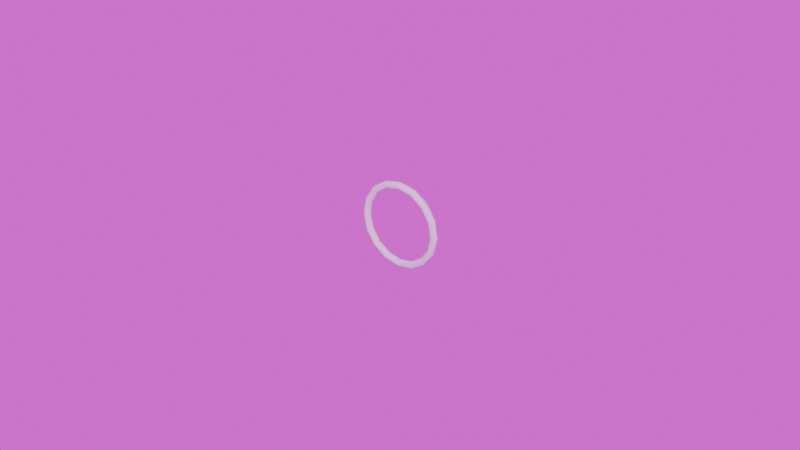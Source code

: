 # Source: Attire_Accessory_Glasses_Monocle.blend  (saved by Blender 4.3.34; exported with 4.5.12 LTS)
import bpy
from mathutils import Matrix  # noqa: F401  (used for matrix-valued properties, if any)

bpy.ops.wm.read_factory_settings(use_empty=True)
scene = bpy.context.scene
scene.name = 'Scene'

# ---- images (referenced by path relative to the original .blend; pixels are not part of the script)
import os
ASSET_DIR = os.environ.get("B2B_ASSET_DIR", "")  # directory of the original .blend (textures are referenced by path, not embedded)
HERE = os.path.dirname(os.path.abspath(__file__))  # packed textures are extracted next to this script under _unpacked/

def load_image(name, relpath, width, height, colorspace="sRGB"):
    """Load a texture the original file referenced (path relative to the .blend, or extracted next to this script)."""
    p = next((c for c in (os.path.join(HERE, relpath), os.path.join(ASSET_DIR, relpath)) if relpath and os.path.exists(c)), "")
    if p:
        img = bpy.data.images.load(p, check_existing=True)
        img.name = name
    else:  # same state as the original file: an image datablock whose file is absent (Cycles renders it pink)
        img = bpy.data.images.new(name, width, height)
        img.source = "FILE"
        img.filepath = "//" + (relpath or name)
    img.colorspace_settings.name = colorspace
    return img
img_forest_exr = load_image('forest.exr', 'forest.exr', 1024, 1024, 'Linear Rec.709')

# ---- world
world_world = bpy.data.worlds.new('World'); scene.world = world_world
world_world.use_nodes = True; world_world.node_tree.nodes.clear()
_N = world_world.node_tree.nodes; _L = world_world.node_tree.links
n0 = _N.new('ShaderNodeOutputWorld'); n0.name = 'World Output'; n0.location = (300, 300)
n1 = _N.new('ShaderNodeBackground'); n1.name = 'Background'; n1.location = (10, 300)
n2 = _N.new('ShaderNodeTexEnvironment'); n2.name = 'Environment Texture'; n2.location = (-270, 260)
n2.image = img_forest_exr
n3 = _N.new('ShaderNodeMapping'); n3.name = 'Mapping'; n3.location = (-450, 260)
n4 = _N.new('ShaderNodeTexCoord'); n4.name = 'Texture Coordinate'; n4.location = (-630, 260)
_L.new(n1.outputs[0], n0.inputs[0])
_L.new(n2.outputs[0], n1.inputs[0])
_L.new(n3.outputs[0], n2.inputs[0])
_L.new(n4.outputs[0], n3.inputs[0])
n0.is_active_output = True
world_world.color = (0.05088, 0.05088, 0.05088)
world_world.use_sun_shadow = False
world_world.sun_shadow_jitter_overblur = 0.0

# ---- meshes
me_attire_accessory_glasses_monocle = bpy.data.meshes.new('Attire_Accessory_Glasses_Monocle')
me_attire_accessory_glasses_monocle.from_pydata([(-0.02794, -0.1038, 0.009697), (-0.02794, -0.1034, 0.01053), (-0.02794, -0.1038, 0.01138), (-0.02794, -0.1058, 0.01053), (-0.02794, -0.1055, 0.01138), (-0.02794, -0.1055, 0.009697), (-0.0231, -0.1034, 0.0115), (-0.02278, -0.1038, 0.01072), (-0.02343, -0.1038, 0.01228), (-0.02343, -0.1055, 0.01228), (-0.0231, -0.1058, 0.0115), (-0.02278, -0.1055, 0.01072), (-0.0196, -0.1038, 0.01484), (-0.0196, -0.1055, 0.01484), (-0.01985, -0.1046, 0.01509), (-0.03748, -0.1038, 0.01365), (-0.03689, -0.1034, 0.01424), (-0.03689, -0.1058, 0.01424), (-0.03233, -0.1046, 0.0126), (-0.03748, -0.1055, 0.01365), (-0.02794, -0.1046, 0.01173), (-0.0331, -0.1038, 0.01072), (-0.03278, -0.1034, 0.0115), (-0.03246, -0.1038, 0.01228), (-0.03278, -0.1058, 0.0115), (-0.03246, -0.1055, 0.01228), (-0.02356, -0.1046, 0.0126), (-0.0331, -0.1055, 0.01072), (-0.02265, -0.1046, 0.01041), (-0.02794, -0.1046, 0.009358), (-0.03323, -0.1046, 0.01041), (-0.02794, -0.1038, 0.03667), (-0.02794, -0.1034, 0.03584), (-0.02794, -0.1038, 0.03499), (-0.02794, -0.1058, 0.03584), (-0.02794, -0.1055, 0.03499), (-0.02794, -0.1055, 0.03667), (-0.03278, -0.1034, 0.03487), (-0.0331, -0.1038, 0.03565), (-0.03246, -0.1038, 0.03409), (-0.03246, -0.1055, 0.03409), (-0.03278, -0.1058, 0.03487), (-0.0331, -0.1055, 0.03565), (-0.03748, -0.1055, 0.03272), (-0.0196, -0.1038, 0.03153), (-0.02356, -0.1046, 0.03376), (-0.02794, -0.1046, 0.03464), (-0.02278, -0.1038, 0.03565), (-0.0231, -0.1034, 0.03487), (-0.02343, -0.1038, 0.03409), (-0.0231, -0.1058, 0.03487), (-0.02343, -0.1055, 0.03409), (-0.03233, -0.1046, 0.03376), (-0.02278, -0.1055, 0.03565), (-0.03323, -0.1046, 0.03596), (-0.02794, -0.1046, 0.03701), (-0.02265, -0.1046, 0.03596), (-0.01817, -0.1046, 0.03296), (-0.01446, -0.1038, 0.02318), (-0.01529, -0.1034, 0.02318), (-0.01614, -0.1038, 0.02318), (-0.01529, -0.1058, 0.02318), (-0.01614, -0.1055, 0.02318), (-0.01446, -0.1055, 0.02318), (-0.01625, -0.1034, 0.02803), (-0.01548, -0.1038, 0.02835), (-0.01704, -0.1038, 0.0277), (-0.01704, -0.1055, 0.0277), (-0.01625, -0.1058, 0.02803), (-0.01548, -0.1055, 0.02835), (-0.01841, -0.1038, 0.03272), (-0.019, -0.1034, 0.03213), (-0.0196, -0.1055, 0.03153), (-0.019, -0.1058, 0.03213), (-0.01841, -0.1055, 0.03272), (-0.01985, -0.1046, 0.03128), (-0.01841, -0.1038, 0.01365), (-0.019, -0.1034, 0.01424), (-0.019, -0.1058, 0.01424), (-0.01736, -0.1046, 0.0188), (-0.01841, -0.1055, 0.01365), (-0.01649, -0.1046, 0.02318), (-0.01548, -0.1038, 0.01802), (-0.01625, -0.1034, 0.01834), (-0.01704, -0.1038, 0.01867), (-0.01625, -0.1058, 0.01834), (-0.01704, -0.1055, 0.01867), (-0.01736, -0.1046, 0.02757), (-0.01548, -0.1055, 0.01802), (-0.01517, -0.1046, 0.02848), (-0.01412, -0.1046, 0.02318), (-0.01517, -0.1046, 0.01789), (-0.01817, -0.1046, 0.01341), (-0.04143, -0.1038, 0.02318), (-0.04059, -0.1034, 0.02318), (-0.03975, -0.1038, 0.02318), (-0.04059, -0.1058, 0.02318), (-0.03975, -0.1055, 0.02318), (-0.04143, -0.1055, 0.02318), (-0.03963, -0.1034, 0.01834), (-0.0404, -0.1038, 0.01802), (-0.03885, -0.1038, 0.01867), (-0.03885, -0.1055, 0.01867), (-0.03963, -0.1058, 0.01834), (-0.0404, -0.1055, 0.01802), (-0.03629, -0.1038, 0.01484), (-0.03629, -0.1055, 0.01484), (-0.03604, -0.1046, 0.03128), (-0.03604, -0.1046, 0.01509), (-0.03748, -0.1038, 0.03272), (-0.03689, -0.1034, 0.03213), (-0.03629, -0.1038, 0.03153), (-0.03689, -0.1058, 0.03213), (-0.03629, -0.1055, 0.03153), (-0.03852, -0.1046, 0.02757), (-0.03939, -0.1046, 0.02318), (-0.0404, -0.1038, 0.02835), (-0.03963, -0.1034, 0.02803), (-0.03885, -0.1038, 0.0277), (-0.03963, -0.1058, 0.02803), (-0.03885, -0.1055, 0.0277), (-0.03852, -0.1046, 0.0188), (-0.0404, -0.1055, 0.02835), (-0.04072, -0.1046, 0.01789), (-0.04177, -0.1046, 0.02318), (-0.04072, -0.1046, 0.02848), (-0.03772, -0.1046, 0.01341), (-0.03772, -0.1046, 0.03296)], [], [(12, 8, 26, 14), (25, 4, 20, 18), (9, 13, 14, 26), (15, 21, 30, 126), (21, 0, 29, 30), (106, 25, 18, 108), (4, 9, 26, 20), (28, 11, 5, 29), (7, 0, 1, 6), (2, 8, 6, 1), (3, 10, 9, 4), (7, 76, 92, 28), (5, 11, 10, 3), (76, 7, 6, 77), (8, 12, 77, 6), (10, 78, 13, 9), (11, 80, 78, 10), (8, 2, 20, 26), (21, 15, 16, 22), (105, 23, 22, 16), (17, 24, 25, 106), (19, 27, 24, 17), (23, 105, 108, 18), (0, 21, 22, 1), (23, 2, 1, 22), (24, 3, 4, 25), (2, 23, 18, 20), (27, 5, 3, 24), (27, 19, 126, 30), (80, 11, 28, 92), (5, 27, 30, 29), (7, 28, 29, 0), (111, 39, 52, 107), (51, 35, 46, 45), (40, 113, 107, 52), (70, 47, 56, 57), (47, 31, 55, 56), (72, 51, 45, 75), (35, 40, 52, 46), (54, 42, 36, 55), (38, 31, 32, 37), (33, 39, 37, 32), (34, 41, 40, 35), (38, 109, 127, 54), (36, 42, 41, 34), (109, 38, 37, 110), (39, 111, 110, 37), (41, 112, 113, 40), (42, 43, 112, 41), (39, 33, 46, 52), (47, 70, 71, 48), (44, 49, 48, 71), (73, 50, 51, 72), (74, 53, 50, 73), (49, 44, 75, 45), (31, 47, 48, 32), (49, 33, 32, 48), (50, 34, 35, 51), (33, 49, 45, 46), (53, 36, 34, 50), (53, 74, 57, 56), (43, 42, 54, 127), (36, 53, 56, 55), (38, 54, 55, 31), (44, 66, 87, 75), (86, 62, 81, 79), (67, 72, 75, 87), (76, 82, 91, 92), (82, 58, 90, 91), (13, 86, 79, 14), (62, 67, 87, 81), (89, 69, 63, 90), (65, 58, 59, 64), (60, 66, 64, 59), (61, 68, 67, 62), (65, 70, 57, 89), (63, 69, 68, 61), (70, 65, 64, 71), (66, 44, 71, 64), (68, 73, 72, 67), (69, 74, 73, 68), (66, 60, 81, 87), (82, 76, 77, 83), (12, 84, 83, 77), (78, 85, 86, 13), (80, 88, 85, 78), (84, 12, 14, 79), (58, 82, 83, 59), (84, 60, 59, 83), (85, 61, 62, 86), (60, 84, 79, 81), (88, 63, 61, 85), (88, 80, 92, 91), (74, 69, 89, 57), (63, 88, 91, 90), (65, 89, 90, 58), (105, 101, 121, 108), (120, 97, 115, 114), (102, 106, 108, 121), (109, 116, 125, 127), (116, 93, 124, 125), (113, 120, 114, 107), (97, 102, 121, 115), (123, 104, 98, 124), (100, 93, 94, 99), (95, 101, 99, 94), (96, 103, 102, 97), (100, 15, 126, 123), (98, 104, 103, 96), (15, 100, 99, 16), (101, 105, 16, 99), (103, 17, 106, 102), (104, 19, 17, 103), (101, 95, 115, 121), (116, 109, 110, 117), (111, 118, 117, 110), (112, 119, 120, 113), (43, 122, 119, 112), (118, 111, 107, 114), (93, 116, 117, 94), (118, 95, 94, 117), (119, 96, 97, 120), (95, 118, 114, 115), (122, 98, 96, 119), (122, 43, 127, 125), (19, 104, 123, 126), (98, 122, 125, 124), (100, 123, 124, 93)])
me_attire_accessory_glasses_monocle.polygons.foreach_set('use_smooth', [True] * 128)
_uv = me_attire_accessory_glasses_monocle.uv_layers.new(name='UVMap')
_uv.uv.foreach_set('vector', [0.0, 0.0, 0.0, 0.0, 0.0, 0.0, 0.0, 0.0, 0.0, 0.0, 0.0, 0.0, 0.0, 0.0, 0.0, 0.0, 0.0, 0.0, 0.0, 0.0, 0.0, 0.0, 0.0, 0.0, 0.0, 0.0, 0.0, 0.0, 0.0, 0.0, 0.0, 0.0, 0.0, 0.0, 0.0, 0.0, 0.0, 0.0, 0.0, 0.0, 0.0, 0.0, 0.0, 0.0, 0.0, 0.0, 0.0, 0.0, 0.0, 0.0, 0.0, 0.0, 0.0, 0.0, 0.0, 0.0, 0.0, 0.0, 0.0, 0.0, 0.0, 0.0, 0.0, 0.0, 0.0, 0.0, 0.0, 0.0, 0.0, 0.0, 0.0, 0.0, 0.0, 0.0, 0.0, 0.0, 0.0, 0.0, 0.0, 0.0, 0.0, 0.0, 0.0, 0.0, 0.0, 0.0, 0.0, 0.0, 0.0, 0.0, 0.0, 0.0, 0.0, 0.0, 0.0, 0.0, 0.0, 0.0, 0.0, 0.0, 0.0, 0.0, 0.0, 0.0, 0.0, 0.0, 0.0, 0.0, 0.0, 0.0, 0.0, 0.0, 0.0, 0.0, 0.0, 0.0, 0.0, 0.0, 0.0, 0.0, 0.0, 0.0, 0.0, 0.0, 0.0, 0.0, 0.0, 0.0, 0.0, 0.0, 0.0, 0.0, 0.0, 0.0, 0.0, 0.0, 0.0, 0.0, 0.0, 0.0, 0.0, 0.0, 0.0, 0.0, 0.0, 0.0, 0.0, 0.0, 0.0, 0.0, 0.0, 0.0, 0.0, 0.0, 0.0, 0.0, 0.0, 0.0, 0.0, 0.0, 0.0, 0.0, 0.0, 0.0, 0.0, 0.0, 0.0, 0.0, 0.0, 0.0, 0.0, 0.0, 0.0, 0.0, 0.0, 0.0, 0.0, 0.0, 0.0, 0.0, 0.0, 0.0, 0.0, 0.0, 0.0, 0.0, 0.0, 0.0, 0.0, 0.0, 0.0, 0.0, 0.0, 0.0, 0.0, 0.0, 0.0, 0.0, 0.0, 0.0, 0.0, 0.0, 0.0, 0.0, 0.0, 0.0, 0.0, 0.0, 0.0, 0.0, 0.0, 0.0, 0.0, 0.0, 0.0, 0.0, 0.0, 0.0, 0.0, 0.0, 0.0, 0.0, 0.0, 0.0, 0.0, 0.0, 0.0, 0.0, 0.0, 0.0, 0.0, 0.0, 0.0, 0.0, 0.0, 0.0, 0.0, 0.0, 0.0, 0.0, 0.0, 0.0, 0.0, 0.0, 0.0, 0.0, 0.0, 0.0, 0.0, 0.0, 0.0, 0.0, 0.0, 0.0, 0.0, 0.0, 0.0, 0.0, 0.0, 0.0, 0.0, 0.0, 0.0, 0.0, 0.0, 0.0, 0.0, 0.0, 0.0, 0.0, 0.0, 0.0, 0.0, 0.0, 0.0, 0.0, 0.0, 0.0, 0.0, 0.0, 0.0, 0.0, 0.0, 0.0, 0.0, 0.0, 0.0, 0.0, 0.0, 0.0, 0.0, 0.0, 0.0, 0.0, 0.0, 0.0, 0.0, 0.0, 0.0, 0.0, 0.0, 0.0, 0.0, 0.0, 0.0, 0.0, 0.0, 0.0, 0.0, 0.0, 0.0, 0.0, 0.0, 0.0, 0.0, 0.0, 0.0, 0.0, 0.0, 0.0, 0.0, 0.0, 0.0, 0.0, 0.0, 0.0, 0.0, 0.0, 0.0, 0.0, 0.0, 0.0, 0.0, 0.0, 0.0, 0.0, 0.0, 0.0, 0.0, 0.0, 0.0, 0.0, 0.0, 0.0, 0.0, 0.0, 0.0, 0.0, 0.0, 0.0, 0.0, 0.0, 0.0, 0.0, 0.0, 0.0, 0.0, 0.0, 0.0, 0.0, 0.0, 0.0, 0.0, 0.0, 0.0, 0.0, 0.0, 0.0, 0.0, 0.0, 0.0, 0.0, 0.0, 0.0, 0.0, 0.0, 0.0, 0.0, 0.0, 0.0, 0.0, 0.0, 0.0, 0.0, 0.0, 0.0, 0.0, 0.0, 0.0, 0.0, 0.0, 0.0, 0.0, 0.0, 0.0, 0.0, 0.0, 0.0, 0.0, 0.0, 0.0, 0.0, 0.0, 0.0, 0.0, 0.0, 0.0, 0.0, 0.0, 0.0, 0.0, 0.0, 0.0, 0.0, 0.0, 0.0, 0.0, 0.0, 0.0, 0.0, 0.0, 0.0, 0.0, 0.0, 0.0, 0.0, 0.0, 0.0, 0.0, 0.0, 0.0, 0.0, 0.0, 0.0, 0.0, 0.0, 0.0, 0.0, 0.0, 0.0, 0.0, 0.0, 0.0, 0.0, 0.0, 0.0, 0.0, 0.0, 0.0, 0.0, 0.0, 0.0, 0.0, 0.0, 0.0, 0.0, 0.0, 0.0, 0.0, 0.0, 0.0, 0.0, 0.0, 0.0, 0.0, 0.0, 0.0, 0.0, 0.0, 0.0, 0.0, 0.0, 0.0, 0.0, 0.0, 0.0, 0.0, 0.0, 0.0, 0.0, 0.0, 0.0, 0.0, 0.0, 0.0, 0.0, 0.0, 0.0, 0.0, 0.0, 0.0, 0.0, 0.0, 0.0, 0.0, 0.0, 0.0, 0.0, 0.0, 0.0, 0.0, 0.0, 0.0, 0.0, 0.0, 0.0, 0.0, 0.0, 0.0, 0.0, 0.0, 0.0, 0.0, 0.0, 0.0, 0.0, 0.0, 0.0, 0.0, 0.0, 0.0, 0.0, 0.0, 0.0, 0.0, 0.0, 0.0, 0.0, 0.0, 0.0, 0.0, 0.0, 0.0, 0.0, 0.0, 0.0, 0.0, 0.0, 0.0, 0.0, 0.0, 0.0, 0.0, 0.0, 0.0, 0.0, 0.0, 0.0, 0.0, 0.0, 0.0, 0.0, 0.0, 0.0, 0.0, 0.0, 0.0, 0.0, 0.0, 0.0, 0.0, 0.0, 0.0, 0.0, 0.0, 0.0, 0.0, 0.0, 0.0, 0.0, 0.0, 0.0, 0.0, 0.0, 0.0, 0.0, 0.0, 0.0, 0.0, 0.0, 0.0, 0.0, 0.0, 0.0, 0.0, 0.0, 0.0, 0.0, 0.0, 0.0, 0.0, 0.0, 0.0, 0.0, 0.0, 0.0, 0.0, 0.0, 0.0, 0.0, 0.0, 0.0, 0.0, 0.0, 0.0, 0.0, 0.0, 0.0, 0.0, 0.0, 0.0, 0.0, 0.0, 0.0, 0.0, 0.0, 0.0, 0.0, 0.0, 0.0, 0.0, 0.0, 0.0, 0.0, 0.0, 0.0, 0.0, 0.0, 0.0, 0.0, 0.0, 0.0, 0.0, 0.0, 0.0, 0.0, 0.0, 0.0, 0.0, 0.0, 0.0, 0.0, 0.0, 0.0, 0.0, 0.0, 0.0, 0.0, 0.0, 0.0, 0.0, 0.0, 0.0, 0.0, 0.0, 0.0, 0.0, 0.0, 0.0, 0.0, 0.0, 0.0, 0.0, 0.0, 0.0, 0.0, 0.0, 0.0, 0.0, 0.0, 0.0, 0.0, 0.0, 0.0, 0.0, 0.0, 0.0, 0.0, 0.0, 0.0, 0.0, 0.0, 0.0, 0.0, 0.0, 0.0, 0.0, 0.0, 0.0, 0.0, 0.0, 0.0, 0.0, 0.0, 0.0, 0.0, 0.0, 0.0, 0.0, 0.0, 0.0, 0.0, 0.0, 0.0, 0.0, 0.0, 0.0, 0.0, 0.0, 0.0, 0.0, 0.0, 0.0, 0.0, 0.0, 0.0, 0.0, 0.0, 0.0, 0.0, 0.0, 0.0, 0.0, 0.0, 0.0, 0.0, 0.0, 0.0, 0.0, 0.0, 0.0, 0.0, 0.0, 0.0, 0.0, 0.0, 0.0, 0.0, 0.0, 0.0, 0.0, 0.0, 0.0, 0.0, 0.0, 0.0, 0.0, 0.0, 0.0, 0.0, 0.0, 0.0, 0.0, 0.0, 0.0, 0.0, 0.0, 0.0, 0.0, 0.0, 0.0, 0.0, 0.0, 0.0, 0.0, 0.0, 0.0, 0.0, 0.0, 0.0, 0.0, 0.0, 0.0, 0.0, 0.0, 0.0, 0.0, 0.0, 0.0, 0.0, 0.0, 0.0, 0.0, 0.0, 0.0, 0.0, 0.0, 0.0, 0.0, 0.0, 0.0, 0.0, 0.0, 0.0, 0.0, 0.0, 0.0, 0.0, 0.0, 0.0, 0.0, 0.0, 0.0, 0.0, 0.0, 0.0, 0.0, 0.0, 0.0, 0.0, 0.0, 0.0, 0.0, 0.0, 0.0, 0.0, 0.0, 0.0, 0.0, 0.0, 0.0, 0.0, 0.0, 0.0, 0.0, 0.0, 0.0, 0.0, 0.0, 0.0, 0.0, 0.0, 0.0, 0.0, 0.0, 0.0, 0.0, 0.0, 0.0, 0.0, 0.0, 0.0, 0.0, 0.0, 0.0, 0.0, 0.0, 0.0, 0.0, 0.0, 0.0, 0.0, 0.0, 0.0, 0.0, 0.0, 0.0, 0.0, 0.0, 0.0, 0.0, 0.0, 0.0, 0.0, 0.0, 0.0, 0.0, 0.0, 0.0, 0.0, 0.0, 0.0, 0.0, 0.0, 0.0, 0.0, 0.0, 0.0, 0.0, 0.0, 0.0, 0.0, 0.0, 0.0, 0.0, 0.0, 0.0, 0.0, 0.0, 0.0, 0.0, 0.0, 0.0, 0.0, 0.0, 0.0, 0.0, 0.0, 0.0, 0.0, 0.0, 0.0, 0.0, 0.0, 0.0, 0.0, 0.0, 0.0, 0.0, 0.0, 0.0, 0.0, 0.0, 0.0, 0.0, 0.0, 0.0, 0.0, 0.0, 0.0, 0.0, 0.0, 0.0, 0.0, 0.0, 0.0, 0.0, 0.0, 0.0, 0.0, 0.0, 0.0, 0.0, 0.0, 0.0, 0.0, 0.0, 0.0, 0.0, 0.0, 0.0, 0.0, 0.0, 0.0, 0.0, 0.0, 0.0, 0.0, 0.0, 0.0, 0.0, 0.0, 0.0, 0.0, 0.0, 0.0, 0.0, 0.0, 0.0, 0.0, 0.0, 0.0, 0.0, 0.0, 0.0, 0.0, 0.0, 0.0, 0.0, 0.0, 0.0, 0.0, 0.0, 0.0, 0.0, 0.0, 0.0, 0.0, 0.0, 0.0, 0.0, 0.0, 0.0, 0.0, 0.0, 0.0, 0.0, 0.0, 0.0, 0.0, 0.0, 0.0, 0.0, 0.0, 0.0, 0.0, 0.0, 0.0, 0.0, 0.0, 0.0, 0.0, 0.0, 0.0, 0.0, 0.0, 0.0, 0.0, 0.0, 0.0, 0.0, 0.0, 0.0, 0.0, 0.0, 0.0, 0.0, 0.0, 0.0, 0.0, 0.0, 0.0, 0.0, 0.0])
me_attire_accessory_glasses_monocle.update()
me_attire_accessory_glasses_monocle.normals_split_custom_set([tuple(v) for v in zip(*[iter([-0.3761, 0.7432, 0.5534, -0.2669, 0.7167, 0.6443, -0.3827, -1.427e-05, 0.9239, -0.6958, -0.1784, 0.6957, 0.2669, -0.7167, 0.6443, 8.637e-07, -0.7167, 0.6974, -7.966e-08, -1.274e-05, 1.0, 0.3827, -6.692e-06, 0.9239, -0.2669, -0.7167, 0.6443, -0.4083, -0.8164, 0.4083, -0.6958, -0.1784, 0.6957, -0.3827, -1.427e-05, 0.9239, -0.401, 0.6865, -0.6066, -0.275, 0.6954, -0.6639, -0.3827, 2.89e-06, -0.9239, -0.6929, 0.1992, -0.6929, -0.275, 0.6954, -0.6639, 6.196e-07, 0.6954, -0.7186, -3.544e-07, 1.194e-05, -1.0, -0.3827, 2.89e-06, -0.9239, 0.3761, -0.7432, 0.5534, 0.2669, -0.7167, 0.6443, 0.3827, -6.692e-06, 0.9239, 0.6958, 0.1784, 0.6957, 8.637e-07, -0.7167, 0.6974, -0.2669, -0.7167, 0.6443, -0.3827, -1.427e-05, 0.9239, -7.966e-08, -1.274e-05, 1.0, 0.3827, 1.059e-05, -0.9239, 0.275, -0.6954, -0.664, -6.851e-06, -0.6953, -0.7187, -3.544e-07, 1.194e-05, -1.0, 0.275, 0.6954, -0.6639, 6.196e-07, 0.6954, -0.7186, 2.934e-08, 0.9998, -0.02105, 0.008058, 0.9998, -0.01945, -6.137e-07, 0.7167, 0.6974, -0.2669, 0.7167, 0.6443, 0.008058, 0.9998, -0.01945, 2.934e-08, 0.9998, -0.02105, 2.62e-06, -0.9998, -0.02107, 0.008066, -0.9998, -0.01947, -0.2669, -0.7167, 0.6443, 8.637e-07, -0.7167, 0.6974, 0.275, 0.6954, -0.6639, 0.5837, 0.5644, -0.5837, 0.5521, 3.805e-06, -0.8338, 0.3827, 1.059e-05, -0.9239, -6.851e-06, -0.6953, -0.7187, 0.275, -0.6954, -0.664, 0.008066, -0.9998, -0.01947, 2.62e-06, -0.9998, -0.02107, 0.5837, 0.5644, -0.5837, 0.275, 0.6954, -0.6639, 0.008058, 0.9998, -0.01945, 0.06451, 0.9958, -0.06451, -0.2669, 0.7167, 0.6443, -0.3761, 0.7432, 0.5534, 0.06451, 0.9958, -0.06451, 0.008058, 0.9998, -0.01945, 0.008066, -0.9998, -0.01947, 0.01451, -0.9998, -0.01451, -0.4083, -0.8164, 0.4083, -0.2669, -0.7167, 0.6443, 0.275, -0.6954, -0.664, 0.4428, -0.7797, -0.4428, 0.01451, -0.9998, -0.01451, 0.008066, -0.9998, -0.01947, -0.2669, 0.7167, 0.6443, -6.137e-07, 0.7167, 0.6974, -7.966e-08, -1.274e-05, 1.0, -0.3827, -1.427e-05, 0.9239, -0.275, 0.6954, -0.6639, -0.401, 0.6865, -0.6066, -0.01007, 0.9982, -0.0592, -0.008055, 0.9998, -0.01945, 0.3761, 0.7431, 0.5534, 0.2669, 0.7167, 0.6443, -0.008055, 0.9998, -0.01945, -0.01007, 0.9982, -0.0592, -0.01008, -0.9982, -0.05922, -0.008062, -0.9998, -0.01946, 0.2669, -0.7167, 0.6443, 0.3761, -0.7432, 0.5534, -0.401, -0.6864, -0.6066, -0.275, -0.6954, -0.6639, -0.008062, -0.9998, -0.01946, -0.01008, -0.9982, -0.05922, 0.2669, 0.7167, 0.6443, 0.3761, 0.7431, 0.5534, 0.6958, 0.1784, 0.6957, 0.3827, -6.692e-06, 0.9239, 6.196e-07, 0.6954, -0.7186, -0.275, 0.6954, -0.6639, -0.008055, 0.9998, -0.01945, 2.934e-08, 0.9998, -0.02105, 0.2669, 0.7167, 0.6443, -6.137e-07, 0.7167, 0.6974, 2.934e-08, 0.9998, -0.02105, -0.008055, 0.9998, -0.01945, -0.008062, -0.9998, -0.01946, 2.62e-06, -0.9998, -0.02107, 8.637e-07, -0.7167, 0.6974, 0.2669, -0.7167, 0.6443, -6.137e-07, 0.7167, 0.6974, 0.2669, 0.7167, 0.6443, 0.3827, -6.692e-06, 0.9239, -7.966e-08, -1.274e-05, 1.0, -0.275, -0.6954, -0.6639, -6.851e-06, -0.6953, -0.7187, 2.62e-06, -0.9998, -0.02107, -0.008062, -0.9998, -0.01946, -0.275, -0.6954, -0.6639, -0.401, -0.6864, -0.6066, -0.6929, 0.1992, -0.6929, -0.3827, 2.89e-06, -0.9239, 0.4428, -0.7797, -0.4428, 0.275, -0.6954, -0.664, 0.3827, 1.059e-05, -0.9239, 0.5521, 3.805e-06, -0.8338, -6.851e-06, -0.6953, -0.7187, -0.275, -0.6954, -0.6639, -0.3827, 2.89e-06, -0.9239, -3.544e-07, 1.194e-05, -1.0, 0.275, 0.6954, -0.6639, 0.3827, 1.059e-05, -0.9239, -3.544e-07, 1.194e-05, -1.0, 6.196e-07, 0.6954, -0.7186, 0.3761, 0.7432, -0.5534, 0.2669, 0.7167, -0.6443, 0.3827, -9.5e-06, -0.9239, 0.6958, -0.1784, -0.6957, -0.2669, -0.7167, -0.6443, -1.869e-08, -0.7167, -0.6974, 3.684e-07, -1.127e-05, -1.0, -0.3827, -1.217e-05, -0.9239, 0.2669, -0.7167, -0.6443, 0.4083, -0.8164, -0.4083, 0.6958, -0.1784, -0.6957, 0.3827, -9.5e-06, -0.9239, 0.401, 0.6864, 0.6066, 0.275, 0.6954, 0.664, 0.3827, 5.572e-06, 0.9239, 0.6929, 0.1992, 0.6929, 0.275, 0.6954, 0.664, -1.827e-07, 0.6954, 0.7186, 7.851e-07, 9.018e-06, 1.0, 0.3827, 5.572e-06, 0.9239, -0.3761, -0.7432, -0.5534, -0.2669, -0.7167, -0.6443, -0.3827, -1.217e-05, -0.9239, -0.6958, 0.1784, -0.6957, -1.869e-08, -0.7167, -0.6974, 0.2669, -0.7167, -0.6443, 0.3827, -9.5e-06, -0.9239, 3.684e-07, -1.127e-05, -1.0, -0.3827, 8.723e-06, 0.9239, -0.275, -0.6954, 0.664, 6.403e-06, -0.6953, 0.7187, 7.851e-07, 9.018e-06, 1.0, -0.275, 0.6954, 0.6639, -1.827e-07, 0.6954, 0.7186, -1.106e-06, 0.9998, 0.02104, -0.008061, 0.9998, 0.01944, -2.203e-07, 0.7167, -0.6974, 0.2669, 0.7167, -0.6443, -0.008061, 0.9998, 0.01944, -1.106e-06, 0.9998, 0.02104, -2.011e-06, -0.9998, 0.02107, -0.008063, -0.9998, 0.01947, 0.2669, -0.7167, -0.6443, -1.869e-08, -0.7167, -0.6974, -0.275, 0.6954, 0.6639, -0.5837, 0.5644, 0.5837, -0.552, 5.408e-06, 0.8338, -0.3827, 8.723e-06, 0.9239, 6.403e-06, -0.6953, 0.7187, -0.275, -0.6954, 0.664, -0.008063, -0.9998, 0.01947, -2.011e-06, -0.9998, 0.02107, -0.5837, 0.5644, 0.5837, -0.275, 0.6954, 0.6639, -0.008061, 0.9998, 0.01944, -0.06452, 0.9958, 0.06451, 0.2669, 0.7167, -0.6443, 0.3761, 0.7432, -0.5534, -0.06452, 0.9958, 0.06451, -0.008061, 0.9998, 0.01944, -0.008063, -0.9998, 0.01947, -0.01451, -0.9998, 0.01451, 0.4083, -0.8164, -0.4083, 0.2669, -0.7167, -0.6443, -0.275, -0.6954, 0.664, -0.4428, -0.7797, 0.4428, -0.01451, -0.9998, 0.01451, -0.008063, -0.9998, 0.01947, 0.2669, 0.7167, -0.6443, -2.203e-07, 0.7167, -0.6974, 3.684e-07, -1.127e-05, -1.0, 0.3827, -9.5e-06, -0.9239, 0.275, 0.6954, 0.664, 0.401, 0.6864, 0.6066, 0.01007, 0.9982, 0.05921, 0.008052, 0.9998, 0.01945, -0.3761, 0.7431, -0.5534, -0.2669, 0.7167, -0.6443, 0.008052, 0.9998, 0.01945, 0.01007, 0.9982, 0.05921, 0.01009, -0.9982, 0.05921, 0.008062, -0.9998, 0.01946, -0.2669, -0.7167, -0.6443, -0.3761, -0.7432, -0.5534, 0.401, -0.6864, 0.6066, 0.275, -0.6954, 0.664, 0.008062, -0.9998, 0.01946, 0.01009, -0.9982, 0.05921, -0.2669, 0.7167, -0.6443, -0.3761, 0.7431, -0.5534, -0.6958, 0.1784, -0.6957, -0.3827, -1.217e-05, -0.9239, -1.827e-07, 0.6954, 0.7186, 0.275, 0.6954, 0.664, 0.008052, 0.9998, 0.01945, -1.106e-06, 0.9998, 0.02104, -0.2669, 0.7167, -0.6443, -2.203e-07, 0.7167, -0.6974, -1.106e-06, 0.9998, 0.02104, 0.008052, 0.9998, 0.01945, 0.008062, -0.9998, 0.01946, -2.011e-06, -0.9998, 0.02107, -1.869e-08, -0.7167, -0.6974, -0.2669, -0.7167, -0.6443, -2.203e-07, 0.7167, -0.6974, -0.2669, 0.7167, -0.6443, -0.3827, -1.217e-05, -0.9239, 3.684e-07, -1.127e-05, -1.0, 0.275, -0.6954, 0.664, 6.403e-06, -0.6953, 0.7187, -2.011e-06, -0.9998, 0.02107, 0.008062, -0.9998, 0.01946, 0.275, -0.6954, 0.664, 0.401, -0.6864, 0.6066, 0.6929, 0.1992, 0.6929, 0.3827, 5.572e-06, 0.9239, -0.4428, -0.7797, 0.4428, -0.275, -0.6954, 0.664, -0.3827, 8.723e-06, 0.9239, -0.552, 5.408e-06, 0.8338, 6.403e-06, -0.6953, 0.7187, 0.275, -0.6954, 0.664, 0.3827, 5.572e-06, 0.9239, 7.851e-07, 9.018e-06, 1.0, -0.275, 0.6954, 0.6639, -0.3827, 8.723e-06, 0.9239, 7.851e-07, 9.018e-06, 1.0, -1.827e-07, 0.6954, 0.7186, -0.3761, 0.7431, -0.5534, -0.6443, 0.7167, -0.2669, -0.9239, -1.462e-05, -0.3827, -0.6958, 0.1784, -0.6957, -0.6443, -0.7167, 0.2669, -0.6974, -0.7167, 8.586e-07, -1.0, -1.11e-05, 4.531e-07, -0.9239, -6.582e-06, 0.3827, -0.6443, -0.7167, -0.2669, -0.3761, -0.7432, -0.5534, -0.6958, 0.1784, -0.6957, -0.9239, -1.462e-05, -0.3827, 0.5837, 0.5644, -0.5837, 0.6639, 0.6954, -0.275, 0.9239, 4.569e-06, -0.3827, 0.5521, 3.805e-06, -0.8338, 0.6639, 0.6954, -0.275, 0.7186, 0.6954, 7.956e-07, 1.0, 9.792e-06, 2.835e-07, 0.9239, 4.569e-06, -0.3827, -0.4083, -0.8164, 0.4083, -0.6443, -0.7167, 0.2669, -0.9239, -6.582e-06, 0.3827, -0.6958, -0.1784, 0.6957, -0.6974, -0.7167, 8.586e-07, -0.6443, -0.7167, -0.2669, -0.9239, -1.462e-05, -0.3827, -1.0, -1.11e-05, 4.531e-07, 0.9239, 1.013e-05, 0.3827, 0.664, -0.6954, 0.275, 0.7187, -0.6953, -6.237e-06, 1.0, 9.792e-06, 2.835e-07, 0.6639, 0.6954, 0.275, 0.7186, 0.6954, 7.956e-07, 0.02105, 0.9998, 3.199e-07, 0.01944, 0.9998, 0.008058, -0.6974, 0.7167, 2.664e-07, -0.6443, 0.7167, -0.2669, 0.01944, 0.9998, 0.008058, 0.02105, 0.9998, 3.199e-07, 0.02107, -0.9998, 2.667e-06, 0.01947, -0.9998, 0.008064, -0.6443, -0.7167, -0.2669, -0.6974, -0.7167, 8.586e-07, 0.6639, 0.6954, 0.275, 0.401, 0.6864, 0.6066, 0.6929, 0.1992, 0.6929, 0.9239, 1.013e-05, 0.3827, 0.7187, -0.6953, -6.237e-06, 0.664, -0.6954, 0.275, 0.01947, -0.9998, 0.008064, 0.02107, -0.9998, 2.667e-06, 0.401, 0.6864, 0.6066, 0.6639, 0.6954, 0.275, 0.01944, 0.9998, 0.008058, 0.01007, 0.9982, 0.05921, -0.6443, 0.7167, -0.2669, -0.3761, 0.7431, -0.5534, 0.01007, 0.9982, 0.05921, 0.01944, 0.9998, 0.008058, 0.01947, -0.9998, 0.008064, 0.01009, -0.9982, 0.05921, -0.3761, -0.7432, -0.5534, -0.6443, -0.7167, -0.2669, 0.664, -0.6954, 0.275, 0.401, -0.6864, 0.6066, 0.01009, -0.9982, 0.05921, 0.01947, -0.9998, 0.008064, -0.6443, 0.7167, -0.2669, -0.6974, 0.7167, 2.664e-07, -1.0, -1.11e-05, 4.531e-07, -0.9239, -1.462e-05, -0.3827, 0.6639, 0.6954, -0.275, 0.5837, 0.5644, -0.5837, 0.06451, 0.9958, -0.06451, 0.01945, 0.9998, -0.008057, -0.3761, 0.7432, 0.5534, -0.6443, 0.7167, 0.2669, 0.01945, 0.9998, -0.008057, 0.06451, 0.9958, -0.06451, 0.01451, -0.9998, -0.01451, 0.01946, -0.9998, -0.008057, -0.6443, -0.7167, 0.2669, -0.4083, -0.8164, 0.4083, 0.4428, -0.7797, -0.4428, 0.664, -0.6954, -0.275, 0.01946, -0.9998, -0.008057, 0.01451, -0.9998, -0.01451, -0.6443, 0.7167, 0.2669, -0.3761, 0.7432, 0.5534, -0.6958, -0.1784, 0.6957, -0.9239, -6.582e-06, 0.3827, 0.7186, 0.6954, 7.956e-07, 0.6639, 0.6954, -0.275, 0.01945, 0.9998, -0.008057, 0.02105, 0.9998, 3.199e-07, -0.6443, 0.7167, 0.2669, -0.6974, 0.7167, 2.664e-07, 0.02105, 0.9998, 3.199e-07, 0.01945, 0.9998, -0.008057, 0.01946, -0.9998, -0.008057, 0.02107, -0.9998, 2.667e-06, -0.6974, -0.7167, 8.586e-07, -0.6443, -0.7167, 0.2669, -0.6974, 0.7167, 2.664e-07, -0.6443, 0.7167, 0.2669, -0.9239, -6.582e-06, 0.3827, -1.0, -1.11e-05, 4.531e-07, 0.664, -0.6954, -0.275, 0.7187, -0.6953, -6.237e-06, 0.02107, -0.9998, 2.667e-06, 0.01946, -0.9998, -0.008057, 0.664, -0.6954, -0.275, 0.4428, -0.7797, -0.4428, 0.5521, 3.805e-06, -0.8338, 0.9239, 4.569e-06, -0.3827, 0.401, -0.6864, 0.6066, 0.664, -0.6954, 0.275, 0.9239, 1.013e-05, 0.3827, 0.6929, 0.1992, 0.6929, 0.7187, -0.6953, -6.237e-06, 0.664, -0.6954, -0.275, 0.9239, 4.569e-06, -0.3827, 1.0, 9.792e-06, 2.835e-07, 0.6639, 0.6954, 0.275, 0.9239, 1.013e-05, 0.3827, 1.0, 9.792e-06, 2.835e-07, 0.7186, 0.6954, 7.956e-07, 0.3761, 0.7431, 0.5534, 0.6443, 0.7167, 0.2669, 0.9239, -1.025e-05, 0.3827, 0.6958, 0.1784, 0.6957, 0.6443, -0.7167, -0.2669, 0.6974, -0.7167, -7.11e-07, 1.0, -1.094e-05, 4.232e-07, 0.9239, -5.118e-06, -0.3827, 0.6443, -0.7167, 0.2669, 0.3761, -0.7432, 0.5534, 0.6958, 0.1784, 0.6957, 0.9239, -1.025e-05, 0.3827, -0.5837, 0.5644, 0.5837, -0.6639, 0.6954, 0.275, -0.9239, 5.921e-06, 0.3827, -0.552, 5.408e-06, 0.8338, -0.6639, 0.6954, 0.275, -0.7186, 0.6954, -1.308e-06, -1.0, 9.999e-06, 1.527e-07, -0.9239, 5.921e-06, 0.3827, 0.4083, -0.8164, -0.4083, 0.6443, -0.7167, -0.2669, 0.9239, -5.118e-06, -0.3827, 0.6958, -0.1784, -0.6957, 0.6974, -0.7167, -7.11e-07, 0.6443, -0.7167, 0.2669, 0.9239, -1.025e-05, 0.3827, 1.0, -1.094e-05, 4.232e-07, -0.9239, 7.404e-06, -0.3827, -0.6639, -0.6954, -0.275, -0.7187, -0.6953, 7.293e-06, -1.0, 9.999e-06, 1.527e-07, -0.6639, 0.6954, -0.275, -0.7186, 0.6954, -1.308e-06, -0.02104, 0.9998, -1.097e-06, -0.01944, 0.9998, -0.008059, 0.6974, 0.7167, 4.075e-07, 0.6443, 0.7167, 0.2669, -0.01944, 0.9998, -0.008059, -0.02104, 0.9998, -1.097e-06, -0.02107, -0.9998, -1.594e-06, -0.01947, -0.9998, -0.008068, 0.6443, -0.7167, 0.2669, 0.6974, -0.7167, -7.11e-07, -0.6639, 0.6954, -0.275, -0.401, 0.6865, -0.6066, -0.6929, 0.1992, -0.6929, -0.9239, 7.404e-06, -0.3827, -0.7187, -0.6953, 7.293e-06, -0.6639, -0.6954, -0.275, -0.01947, -0.9998, -0.008068, -0.02107, -0.9998, -1.594e-06, -0.401, 0.6865, -0.6066, -0.6639, 0.6954, -0.275, -0.01944, 0.9998, -0.008059, -0.01007, 0.9982, -0.0592, 0.6443, 0.7167, 0.2669, 0.3761, 0.7431, 0.5534, -0.01007, 0.9982, -0.0592, -0.01944, 0.9998, -0.008059, -0.01947, -0.9998, -0.008068, -0.01008, -0.9982, -0.05922, 0.3761, -0.7432, 0.5534, 0.6443, -0.7167, 0.2669, -0.6639, -0.6954, -0.275, -0.401, -0.6864, -0.6066, -0.01008, -0.9982, -0.05922, -0.01947, -0.9998, -0.008068, 0.6443, 0.7167, 0.2669, 0.6974, 0.7167, 4.075e-07, 1.0, -1.094e-05, 4.232e-07, 0.9239, -1.025e-05, 0.3827, -0.6639, 0.6954, 0.275, -0.5837, 0.5644, 0.5837, -0.06452, 0.9958, 0.06451, -0.01945, 0.9998, 0.008053, 0.3761, 0.7432, -0.5534, 0.6443, 0.7167, -0.2669, -0.01945, 0.9998, 0.008053, -0.06452, 0.9958, 0.06451, -0.01451, -0.9998, 0.01451, -0.01946, -0.9998, 0.008063, 0.6443, -0.7167, -0.2669, 0.4083, -0.8164, -0.4083, -0.4428, -0.7797, 0.4428, -0.664, -0.6954, 0.275, -0.01946, -0.9998, 0.008063, -0.01451, -0.9998, 0.01451, 0.6443, 0.7167, -0.2669, 0.3761, 0.7432, -0.5534, 0.6958, -0.1784, -0.6957, 0.9239, -5.118e-06, -0.3827, -0.7186, 0.6954, -1.308e-06, -0.6639, 0.6954, 0.275, -0.01945, 0.9998, 0.008053, -0.02104, 0.9998, -1.097e-06, 0.6443, 0.7167, -0.2669, 0.6974, 0.7167, 4.075e-07, -0.02104, 0.9998, -1.097e-06, -0.01945, 0.9998, 0.008053, -0.01946, -0.9998, 0.008063, -0.02107, -0.9998, -1.594e-06, 0.6974, -0.7167, -7.11e-07, 0.6443, -0.7167, -0.2669, 0.6974, 0.7167, 4.075e-07, 0.6443, 0.7167, -0.2669, 0.9239, -5.118e-06, -0.3827, 1.0, -1.094e-05, 4.232e-07, -0.664, -0.6954, 0.275, -0.7187, -0.6953, 7.293e-06, -0.02107, -0.9998, -1.594e-06, -0.01946, -0.9998, 0.008063, -0.664, -0.6954, 0.275, -0.4428, -0.7797, 0.4428, -0.552, 5.408e-06, 0.8338, -0.9239, 5.921e-06, 0.3827, -0.401, -0.6864, -0.6066, -0.6639, -0.6954, -0.275, -0.9239, 7.404e-06, -0.3827, -0.6929, 0.1992, -0.6929, -0.7187, -0.6953, 7.293e-06, -0.664, -0.6954, 0.275, -0.9239, 5.921e-06, 0.3827, -1.0, 9.999e-06, 1.527e-07, -0.6639, 0.6954, -0.275, -0.9239, 7.404e-06, -0.3827, -1.0, 9.999e-06, 1.527e-07, -0.7186, 0.6954, -1.308e-06])] * 3)])

# ---- objects
ob_attire_accessory_glasses_monocle = bpy.data.objects.new('Attire_Accessory_Glasses_Monocle', me_attire_accessory_glasses_monocle)

# ---- transforms, parenting, visibility, modifiers, constraints
ob_attire_accessory_glasses_monocle.location = (0.0, 0.0, 0.0)

# ---- collection membership
scene.collection.objects.link(ob_attire_accessory_glasses_monocle)

# ---- scene / render settings (as saved in the file)
scene.frame_start = 1; scene.frame_end = 250; scene.frame_set(1)
scene.render.engine = 'BLENDER_EEVEE_NEXT'
scene.eevee.ray_tracing_options.trace_max_roughness = 0.0
bpy.context.view_layer.update()

# ---- added for rendering (the .blend has no active camera and no usable light): camera, sun
cam_auto = bpy.data.cameras.new('AutoCamera')
cam_auto.lens = 50.0
cam_auto.sensor_width = 36.0
cam_auto.clip_end = 1000.0
ob_auto_camera = bpy.data.objects.new('AutoCamera', cam_auto)
scene.collection.objects.link(ob_auto_camera)
ob_auto_camera.location = (0.157102, -0.326671, 0.17122)
ob_auto_camera.rotation_euler = (1.09748, -7.21219e-08, 0.694738)
scene.camera = ob_auto_camera
light_auto_sun = bpy.data.lights.new('AutoSun', 'SUN')
light_auto_sun.energy = 3.0
light_auto_sun.angle = 0.0523599
ob_auto_sun = bpy.data.objects.new('AutoSun', light_auto_sun)
scene.collection.objects.link(ob_auto_sun)
ob_auto_sun.rotation_euler = (0.872665, 0.174533, 0.523599)
bpy.context.view_layer.update()

